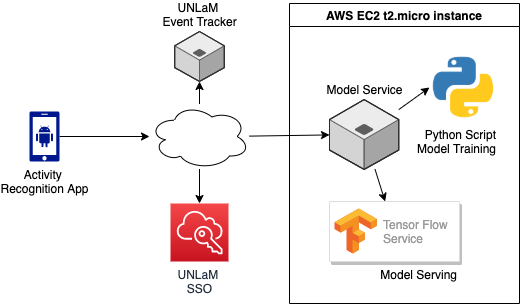

The diagram above was exported from draw.io. Its source (the exported page's mxGraphModel, read from the mxfile embedded in the PNG):
<mxGraphModel dx="946" dy="614" grid="1" gridSize="10" guides="1" tooltips="1" connect="1" arrows="1" fold="1" page="1" pageScale="1" pageWidth="827" pageHeight="1169" math="0" shadow="0">
  <root>
    <mxCell id="0" />
    <mxCell id="1" parent="0" />
    <mxCell id="W2TnUmckuppUhN3kMII8-3" style="rounded=0;orthogonalLoop=1;jettySize=auto;html=1;" edge="1" parent="1" source="W2TnUmckuppUhN3kMII8-1" target="W2TnUmckuppUhN3kMII8-2">
      <mxGeometry relative="1" as="geometry" />
    </mxCell>
    <mxCell id="W2TnUmckuppUhN3kMII8-1" value="Activity &lt;br&gt;Recognition App" style="aspect=fixed;pointerEvents=1;shadow=0;dashed=0;html=1;strokeColor=none;labelPosition=center;verticalLabelPosition=bottom;verticalAlign=top;align=center;fillColor=#00188D;shape=mxgraph.mscae.enterprise.android_phone" vertex="1" parent="1">
      <mxGeometry x="190" y="180" width="30" height="50" as="geometry" />
    </mxCell>
    <mxCell id="W2TnUmckuppUhN3kMII8-12" style="edgeStyle=none;rounded=0;orthogonalLoop=1;jettySize=auto;html=1;" edge="1" parent="1" source="W2TnUmckuppUhN3kMII8-2" target="W2TnUmckuppUhN3kMII8-9">
      <mxGeometry relative="1" as="geometry" />
    </mxCell>
    <mxCell id="W2TnUmckuppUhN3kMII8-13" style="edgeStyle=none;rounded=0;orthogonalLoop=1;jettySize=auto;html=1;" edge="1" parent="1" source="W2TnUmckuppUhN3kMII8-2" target="W2TnUmckuppUhN3kMII8-5">
      <mxGeometry relative="1" as="geometry" />
    </mxCell>
    <mxCell id="W2TnUmckuppUhN3kMII8-14" style="edgeStyle=none;rounded=0;orthogonalLoop=1;jettySize=auto;html=1;" edge="1" parent="1" source="W2TnUmckuppUhN3kMII8-2" target="W2TnUmckuppUhN3kMII8-11">
      <mxGeometry relative="1" as="geometry" />
    </mxCell>
    <mxCell id="W2TnUmckuppUhN3kMII8-2" value="" style="ellipse;shape=cloud;whiteSpace=wrap;html=1;" vertex="1" parent="1">
      <mxGeometry x="310" y="172.5" width="100" height="65" as="geometry" />
    </mxCell>
    <mxCell id="W2TnUmckuppUhN3kMII8-8" style="edgeStyle=none;rounded=0;orthogonalLoop=1;jettySize=auto;html=1;" edge="1" parent="1" source="W2TnUmckuppUhN3kMII8-5" target="W2TnUmckuppUhN3kMII8-6">
      <mxGeometry relative="1" as="geometry" />
    </mxCell>
    <mxCell id="W2TnUmckuppUhN3kMII8-6" value="Model Serving" style="strokeColor=#dddddd;shadow=1;strokeWidth=1;rounded=1;absoluteArcSize=1;arcSize=2;labelPosition=center;verticalLabelPosition=bottom;align=right;verticalAlign=top;" vertex="1" parent="1">
      <mxGeometry x="490" y="270" width="130" height="60" as="geometry" />
    </mxCell>
    <mxCell id="W2TnUmckuppUhN3kMII8-7" value="Tensor Flow &lt;br&gt;Service" style="dashed=0;connectable=0;html=1;fillColor=#5184F3;strokeColor=none;shape=mxgraph.gcp2.tensorflow_logo;part=1;labelPosition=right;verticalLabelPosition=middle;align=left;verticalAlign=middle;spacingLeft=5;fontColor=#999999;fontSize=12;" vertex="1" parent="W2TnUmckuppUhN3kMII8-6">
      <mxGeometry width="42.3" height="45" relative="1" as="geometry">
        <mxPoint x="5" y="7" as="offset" />
      </mxGeometry>
    </mxCell>
    <mxCell id="W2TnUmckuppUhN3kMII8-9" value="UNLaM &lt;br&gt;SSO" style="outlineConnect=0;fontColor=#232F3E;gradientColor=#F54749;gradientDirection=north;fillColor=#C7131F;strokeColor=#ffffff;dashed=0;verticalLabelPosition=bottom;verticalAlign=top;align=center;html=1;fontSize=12;fontStyle=0;aspect=fixed;shape=mxgraph.aws4.resourceIcon;resIcon=mxgraph.aws4.single_sign_on;labelPosition=center;" vertex="1" parent="1">
      <mxGeometry x="331" y="272" width="58" height="58" as="geometry" />
    </mxCell>
    <mxCell id="W2TnUmckuppUhN3kMII8-11" value="UNLaM &lt;br&gt;Event Tracker" style="verticalLabelPosition=top;html=1;verticalAlign=bottom;strokeWidth=1;align=center;outlineConnect=0;dashed=0;outlineConnect=0;shape=mxgraph.aws3d.application_server;fillColor=#ECECEC;strokeColor=#5E5E5E;aspect=fixed;labelPosition=center;spacingLeft=0;" vertex="1" parent="1">
      <mxGeometry x="335.20000000000005" y="100" width="49.59" height="50" as="geometry" />
    </mxCell>
    <mxCell id="W2TnUmckuppUhN3kMII8-35" value="AWS EC2 t2.micro instance" style="swimlane;align=center;" vertex="1" parent="1">
      <mxGeometry x="450" y="72" width="230" height="300" as="geometry" />
    </mxCell>
    <mxCell id="W2TnUmckuppUhN3kMII8-5" value="Model Service" style="verticalLabelPosition=top;html=1;verticalAlign=bottom;strokeWidth=1;align=center;outlineConnect=0;dashed=0;outlineConnect=0;shape=mxgraph.aws3d.application_server;fillColor=#ECECEC;strokeColor=#5E5E5E;aspect=fixed;labelPosition=center;" vertex="1" parent="W2TnUmckuppUhN3kMII8-35">
      <mxGeometry x="40" y="96.07999999999998" width="69.27" height="69.84" as="geometry" />
    </mxCell>
    <mxCell id="W2TnUmckuppUhN3kMII8-22" value="Python Script&lt;br&gt;Model Training" style="shape=image;html=1;verticalAlign=top;verticalLabelPosition=bottom;labelBackgroundColor=#ffffff;imageAspect=0;aspect=fixed;image=https://cdn4.iconfinder.com/data/icons/logos-and-brands/512/267_Python_logo-128.png;align=right;" vertex="1" parent="W2TnUmckuppUhN3kMII8-35">
      <mxGeometry x="140" y="49.999999999999986" width="68" height="68" as="geometry" />
    </mxCell>
    <mxCell id="W2TnUmckuppUhN3kMII8-27" style="edgeStyle=none;rounded=0;orthogonalLoop=1;jettySize=auto;html=1;entryX=0;entryY=0.5;entryDx=0;entryDy=0;" edge="1" parent="W2TnUmckuppUhN3kMII8-35" source="W2TnUmckuppUhN3kMII8-5" target="W2TnUmckuppUhN3kMII8-22">
      <mxGeometry relative="1" as="geometry" />
    </mxCell>
  </root>
</mxGraphModel>